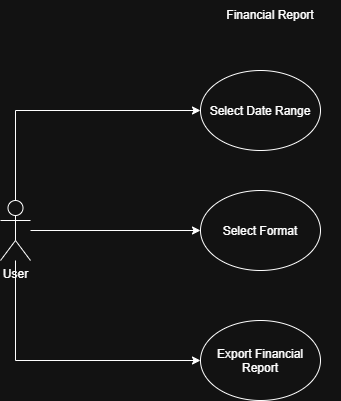

The diagram above was exported from draw.io. Its source (the exported page's mxGraphModel, read from the mxfile embedded in the PNG):
<mxGraphModel dx="1414" dy="777" grid="1" gridSize="10" guides="1" tooltips="1" connect="1" arrows="1" fold="1" page="1" pageScale="1" pageWidth="850" pageHeight="1100" math="0" shadow="0">
  <root>
    <mxCell id="0" />
    <mxCell id="1" parent="0" />
    <mxCell id="TkFYqydlWFVFOyFVYqAW-1" parent="1" style="shape=umlActor;verticalLabelPosition=bottom;verticalAlign=top;html=1;outlineConnect=0;" value="User&lt;div&gt;&lt;br&gt;&lt;/div&gt;" vertex="1">
      <mxGeometry height="60" width="30" x="190" y="350" as="geometry" />
    </mxCell>
    <mxCell id="TkFYqydlWFVFOyFVYqAW-8" edge="1" parent="1" source="TkFYqydlWFVFOyFVYqAW-2" style="edgeStyle=orthogonalEdgeStyle;rounded=0;orthogonalLoop=1;jettySize=auto;html=1;exitX=0;exitY=0.5;exitDx=0;exitDy=0;endArrow=none;endFill=0;startArrow=classic;startFill=1;" target="TkFYqydlWFVFOyFVYqAW-1">
      <mxGeometry relative="1" as="geometry" />
    </mxCell>
    <mxCell id="TkFYqydlWFVFOyFVYqAW-2" parent="1" style="ellipse;whiteSpace=wrap;html=1;shapeInside=1;" value="Select Date Range" vertex="1">
      <mxGeometry height="80" width="120" x="390" y="220" as="geometry" />
    </mxCell>
    <mxCell id="TkFYqydlWFVFOyFVYqAW-3" parent="1" style="text;html=1;whiteSpace=wrap;strokeColor=none;fillColor=none;align=center;verticalAlign=middle;rounded=0;" value="Financial Report" vertex="1">
      <mxGeometry height="30" width="140" x="390" y="150" as="geometry" />
    </mxCell>
    <mxCell id="TkFYqydlWFVFOyFVYqAW-13" edge="1" parent="1" source="TkFYqydlWFVFOyFVYqAW-11" style="edgeStyle=orthogonalEdgeStyle;rounded=0;orthogonalLoop=1;jettySize=auto;html=1;endArrow=none;endFill=0;startArrow=classic;startFill=1;" target="TkFYqydlWFVFOyFVYqAW-1">
      <mxGeometry relative="1" as="geometry" />
    </mxCell>
    <mxCell id="TkFYqydlWFVFOyFVYqAW-11" parent="1" style="ellipse;whiteSpace=wrap;html=1;shapeInside=1;" value="Select Format" vertex="1">
      <mxGeometry height="80" width="120" x="390" y="340" as="geometry" />
    </mxCell>
    <mxCell id="TkFYqydlWFVFOyFVYqAW-14" edge="1" parent="1" source="TkFYqydlWFVFOyFVYqAW-12" style="edgeStyle=orthogonalEdgeStyle;rounded=0;orthogonalLoop=1;jettySize=auto;html=1;endArrow=none;endFill=0;startArrow=classic;startFill=1;" target="TkFYqydlWFVFOyFVYqAW-1">
      <mxGeometry relative="1" as="geometry" />
    </mxCell>
    <mxCell id="TkFYqydlWFVFOyFVYqAW-12" parent="1" style="ellipse;whiteSpace=wrap;html=1;shapeInside=1;" value="Export Financial Report" vertex="1">
      <mxGeometry height="80" width="120" x="390" y="470" as="geometry" />
    </mxCell>
  </root>
</mxGraphModel>